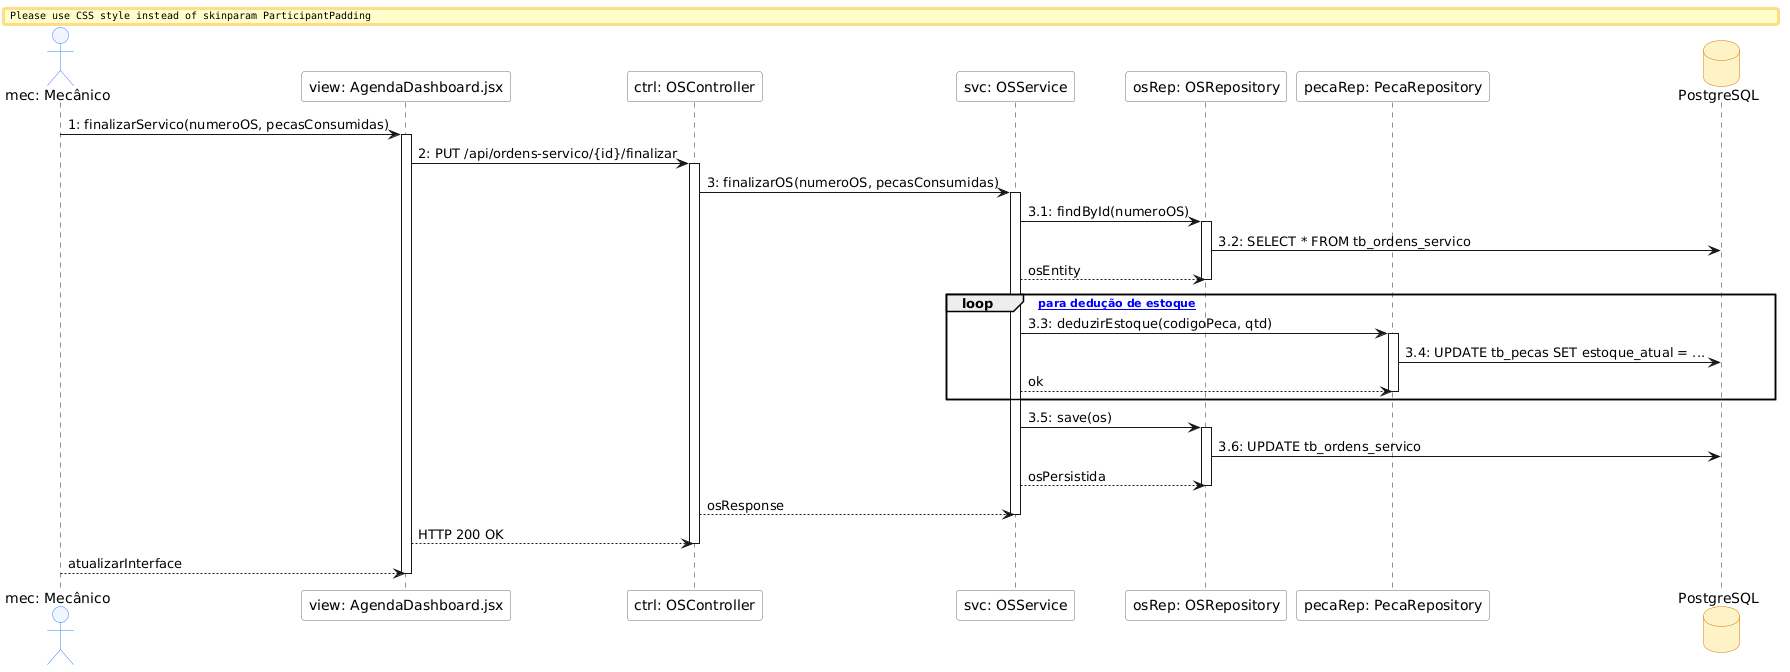

The diagram above was rendered by PlantUML. Its source (embedded in the PNG):
@startuml
skinparam shadowed false
skinparam ParticipantPadding 40

skinparam actor {
    BackgroundColor #EFF6FF
    BorderColor #3B82F6
}
skinparam participant {
    BackgroundColor #F8FAFC
    BorderColor #64748B
}
skinparam database {
    BackgroundColor #FEF3C7
    BorderColor #D97706
}

' ====== OBJETOS ======
actor "mec: Mecânico" as mec
participant "view: AgendaDashboard.jsx" as view
participant "ctrl: OSController" as ctrl
participant "svc: OSService" as svc
participant "osRep: OSRepository" as osRep
participant "pecaRep: PecaRepository" as pecaRep
database "PostgreSQL" as db

' ====== MENSAGENS ======
mec -> view : 1: finalizarServico(numeroOS, pecasConsumidas)
activate view

view -> ctrl : 2: PUT /api/ordens-servico/{id}/finalizar
activate ctrl

ctrl -> svc : 3: finalizarOS(numeroOS, pecasConsumidas)
activate svc

svc -> osRep : 3.1: findById(numeroOS)
activate osRep
osRep -> db : 3.2: SELECT * FROM tb_ordens_servico
osRep <-- svc : osEntity
deactivate osRep

loop [loop para dedução de estoque]
    svc -> pecaRep : 3.3: deduzirEstoque(codigoPeca, qtd)
    activate pecaRep
    pecaRep -> db : 3.4: UPDATE tb_pecas SET estoque_atual = ...
    pecaRep <-- svc : ok
    deactivate pecaRep
end

svc -> osRep : 3.5: save(os)
activate osRep
osRep -> db : 3.6: UPDATE tb_ordens_servico
osRep <-- svc : osPersistida
deactivate osRep

svc <-- ctrl : osResponse
deactivate svc

ctrl <-- view : HTTP 200 OK
deactivate ctrl

view <-- mec : atualizarInterface
deactivate view
@enduml